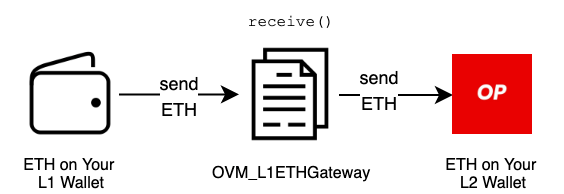

The diagram above was exported from draw.io. Its source (the exported page's mxGraphModel, read from the mxfile embedded in the PNG):
<mxGraphModel dx="365" dy="659" grid="0" gridSize="10" guides="1" tooltips="1" connect="1" arrows="1" fold="1" page="1" pageScale="1" pageWidth="850" pageHeight="1100" math="0" shadow="0">
  <root>
    <mxCell id="0" />
    <mxCell id="1" parent="0" />
    <mxCell id="HyiU1RKPI_edAIrCLCnb-2" value="&lt;font style=&quot;font-size: 9px&quot;&gt;send&lt;br&gt;ETH&lt;/font&gt;" style="edgeStyle=orthogonalEdgeStyle;rounded=0;orthogonalLoop=1;jettySize=auto;html=1;" edge="1" parent="1">
      <mxGeometry relative="1" as="geometry">
        <mxPoint x="148" y="313.71" as="targetPoint" />
        <mxPoint x="88" y="313.71" as="sourcePoint" />
        <Array as="points">
          <mxPoint x="110" y="314" />
          <mxPoint x="110" y="314" />
        </Array>
      </mxGeometry>
    </mxCell>
    <mxCell id="HyiU1RKPI_edAIrCLCnb-3" value="&lt;font style=&quot;font-size: 8px ; line-height: 100%&quot;&gt;&lt;br&gt;&lt;/font&gt;" style="shape=image;html=1;verticalAlign=top;verticalLabelPosition=bottom;labelBackgroundColor=#ffffff;imageAspect=0;aspect=fixed;image=https://cdn2.iconfinder.com/data/icons/ios-7-icons/50/wallet-128.png" vertex="1" parent="1">
      <mxGeometry x="40" y="290" width="48" height="48" as="geometry" />
    </mxCell>
    <mxCell id="HyiU1RKPI_edAIrCLCnb-11" style="edgeStyle=orthogonalEdgeStyle;rounded=0;orthogonalLoop=1;jettySize=auto;html=1;entryX=0;entryY=0.5;entryDx=0;entryDy=0;" edge="1" parent="1" source="HyiU1RKPI_edAIrCLCnb-4" target="HyiU1RKPI_edAIrCLCnb-9">
      <mxGeometry relative="1" as="geometry" />
    </mxCell>
    <mxCell id="HyiU1RKPI_edAIrCLCnb-16" value="&lt;font style=&quot;font-size: 9px ; line-height: 150%&quot;&gt;send&lt;br&gt;ETH&lt;/font&gt;" style="edgeLabel;html=1;align=center;verticalAlign=middle;resizable=0;points=[];fontSize=8;" vertex="1" connectable="0" parent="HyiU1RKPI_edAIrCLCnb-11">
      <mxGeometry x="-0.2931" y="2" relative="1" as="geometry">
        <mxPoint as="offset" />
      </mxGeometry>
    </mxCell>
    <mxCell id="HyiU1RKPI_edAIrCLCnb-4" value="&lt;font style=&quot;font-size: 8px&quot;&gt;OVM_L1ETHGateway&lt;/font&gt;" style="shape=image;html=1;verticalAlign=top;verticalLabelPosition=bottom;labelBackgroundColor=#ffffff;imageAspect=0;aspect=fixed;image=https://cdn2.iconfinder.com/data/icons/essential-web-4/50/content-form-contract-article-paper-128.png" vertex="1" parent="1">
      <mxGeometry x="150" y="290" width="48" height="48" as="geometry" />
    </mxCell>
    <mxCell id="HyiU1RKPI_edAIrCLCnb-9" value="" style="shape=image;verticalLabelPosition=bottom;labelBackgroundColor=#ffffff;verticalAlign=top;aspect=fixed;imageAspect=0;image=data:image/jpeg,(base64 omitted: 7836 chars);fontSize=8;strokeWidth=1;" vertex="1" parent="1">
      <mxGeometry x="255" y="294" width="40" height="40" as="geometry" />
    </mxCell>
    <mxCell id="HyiU1RKPI_edAIrCLCnb-12" value="ETH on Your&amp;nbsp;&lt;br&gt;L2 Wallet" style="text;html=1;strokeColor=none;fillColor=none;align=center;verticalAlign=middle;whiteSpace=wrap;rounded=0;fontSize=8;" vertex="1" parent="1">
      <mxGeometry x="240.5" y="343" width="69" height="20" as="geometry" />
    </mxCell>
    <mxCell id="HyiU1RKPI_edAIrCLCnb-19" value="ETH on Your &lt;br&gt;L1 Wallet" style="text;html=1;strokeColor=none;fillColor=none;align=center;verticalAlign=middle;whiteSpace=wrap;rounded=0;fontSize=8;" vertex="1" parent="1">
      <mxGeometry x="29.5" y="343" width="69" height="20" as="geometry" />
    </mxCell>
    <mxCell id="HyiU1RKPI_edAIrCLCnb-20" value="&lt;font face=&quot;Courier New&quot;&gt;receive()&lt;/font&gt;" style="text;html=1;strokeColor=none;fillColor=none;align=center;verticalAlign=middle;whiteSpace=wrap;rounded=0;fontSize=8;" vertex="1" parent="1">
      <mxGeometry x="154" y="267" width="41" height="20" as="geometry" />
    </mxCell>
  </root>
</mxGraphModel>